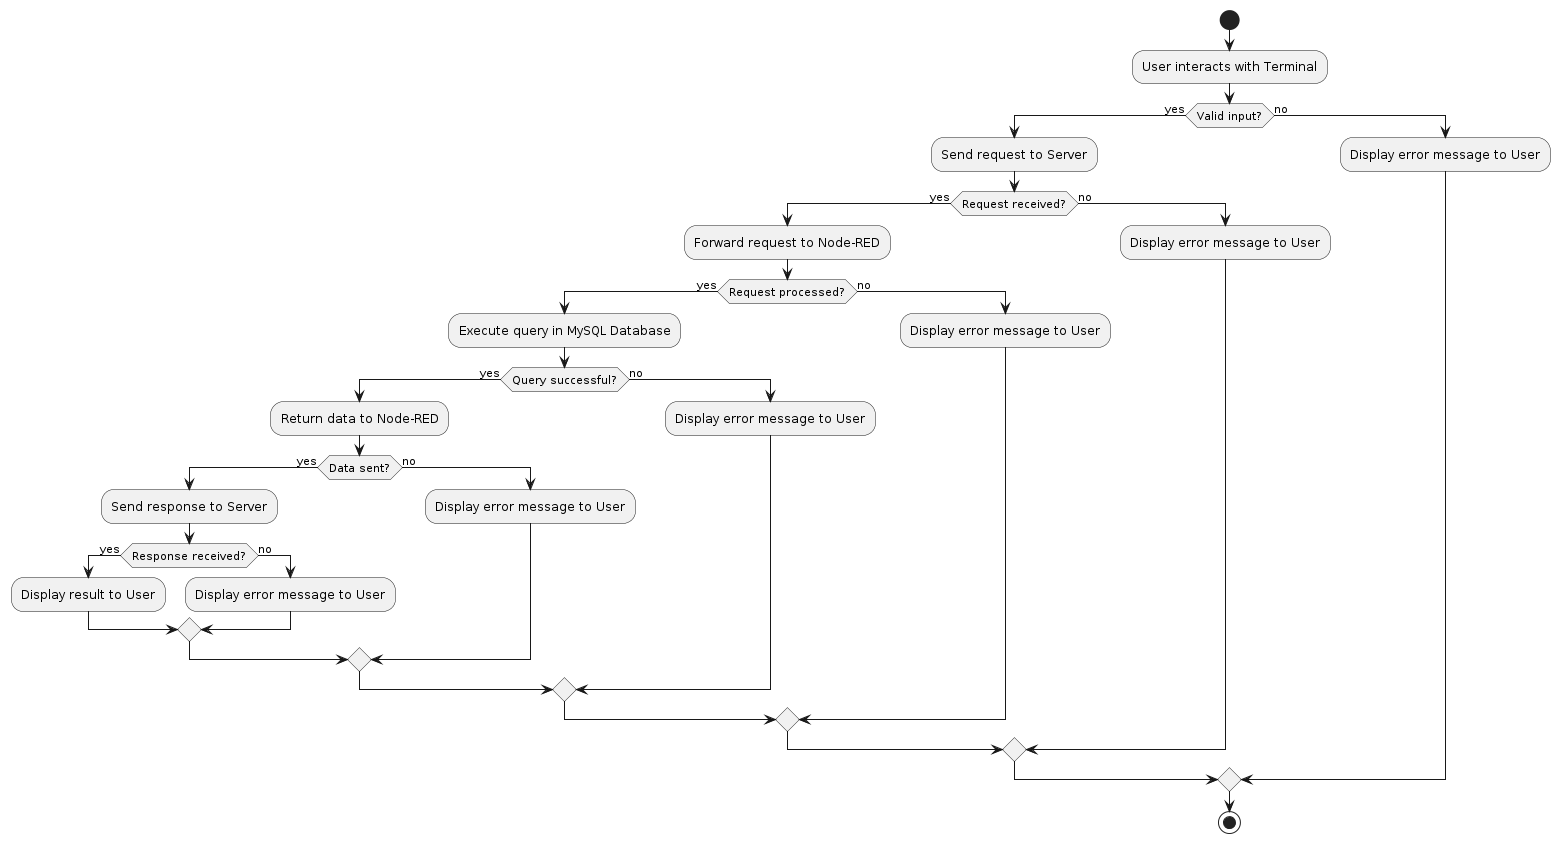

The diagram above was rendered by PlantUML. Its source (embedded in the PNG):
@startuml
start
:User interacts with Terminal;
if (Valid input?) then (yes)
  :Send request to Server;
  if (Request received?) then (yes)
    :Forward request to Node-RED;
    if (Request processed?) then (yes)
      :Execute query in MySQL Database;
      if (Query successful?) then (yes)
        :Return data to Node-RED;
        if (Data sent?) then (yes)
          :Send response to Server;
          if (Response received?) then (yes)
            :Display result to User;
          else (no)
            :Display error message to User;
          endif
        else (no)
          :Display error message to User;
        endif
      else (no)
        :Display error message to User;
      endif
    else (no)
      :Display error message to User;
    endif
  else (no)
    :Display error message to User;
  endif
else (no)
  :Display error message to User;
endif
stop
@enduml